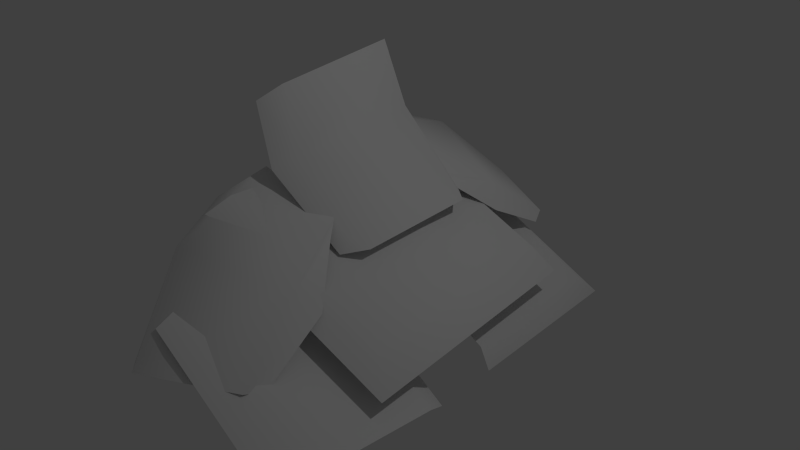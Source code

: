 # Source: ivy2.blend  (saved by Blender 2.70.0; exported with 4.5.12 LTS)
import bpy
from mathutils import Matrix  # noqa: F401  (used for matrix-valued properties, if any)

bpy.ops.wm.read_factory_settings(use_empty=True)
scene = bpy.context.scene
scene.name = 'Scene'

# ---- collections
col_collection_1 = bpy.data.collections.new('Collection 1'); scene.collection.children.link(col_collection_1)

# ---- materials (node trees are filled in below, after node groups)
mat_ivy = bpy.data.materials.new('Ivy')
mat_ivy.alpha_threshold = 0.0
mat_ivy.use_transparent_shadow = False
mat_ivy.roughness = 0.5

# ---- material node trees

# ---- world
world_world = bpy.data.worlds.new('World'); scene.world = world_world
world_world.color = (0.05088, 0.05088, 0.05088)
world_world.use_sun_shadow = False
world_world.sun_shadow_jitter_overblur = 0.0
world_world.cycles.sampling_method = 'MANUAL'
world_world.cycles.sample_map_resolution = 256

# ---- lights
light_lamp = bpy.data.lights.new('Lamp', 'POINT')
light_lamp.transmission_factor = 0.0
light_lamp.cutoff_distance = 30.0
light_lamp.energy = 100.0
light_lamp.shadow_buffer_clip_start = 1.001
light_lamp.shadow_soft_size = 0.1
light_lamp.shadow_maximum_resolution = 0.006
light_lamp.use_absolute_resolution = True
light_lamp.cycles.use_multiple_importance_sampling = False

# ---- meshes
me_ivy2 = bpy.data.meshes.new('ivy2')
me_ivy2.from_pydata([(0.2531, 1.532, 0.985), (0.2531, 0.268, 0.985), (1.529, 0.202, 0.2708), (1.529, 1.532, 0.2708), (1.431, 1.0, 0.7404), (1.466, -0.8647, 0.6865), (0.2036, -0.9512, 1.529), (0.2033, 0.9098, 1.399), (0.4378, -0.4852, 0.9612), (0.3734, -1.494, 1.06), (1.617, -1.637, 0.3033), (1.695, -0.5968, 0.2322), (0.3499, -1.797, 0.9253), (1.51, -1.931, 0.2194), (1.02, 0.6204, 1.167), (0.9848, -0.3976, 1.15), (0.4148, -0.4945, 1.724), (0.3994, 0.6879, 1.751), (0.2227, -0.4287, 2.194), (0.2221, 0.655, 2.251), (0.8427, 0.7979, 1.14), (0.3207, 0.7786, 1.636), (0.1383, 0.7959, 2.11), (0.8504, -0.5664, 1.131), (0.3055, -0.6496, 1.642), (0.1195, -0.588, 2.091), (1.556, 1.127, 0.5278), (1.596, -0.9966, 0.4664), (0.1031, -1.151, 1.403), (0.1594, 1.079, 1.3), (0.4374, 1.6, 0.6999), (1.606, 0.2056, 0.09034), (1.606, 1.726, 0.09034), (0.3029, -0.1355, 0.7726), (1.546, -0.2788, 0.01625), (0.3432, 2.11, 0.7037), (0.9979, 1.759, 0.6387), (0.9022, 1.161, 1.096), (0.1365, 1.497, 1.302), (0.7076, 0.5585, 1.353), (0.1424, 0.648, 1.602), (0.2464, 2.004, 0.704), (0.07477, 1.356, 1.216), (0.07254, 1.052, 1.492), (1.057, 1.607, 0.6051), (1.034, 1.049, 0.9186), (0.7804, 0.6843, 1.238), (0.3586, -2.025, 0.7037), (1.013, -1.674, 0.6387), (0.9176, -1.076, 1.096), (0.152, -1.412, 1.302), (0.7231, -0.4736, 1.353), (0.1579, -0.563, 1.602), (0.2619, -1.919, 0.704), (0.09024, -1.271, 1.216), (0.08801, -0.9667, 1.492), (1.072, -1.522, 0.6051), (1.049, -0.9639, 0.9186), (0.7958, -0.5993, 1.238)], [], [(14, 17, 16, 15), (4, 7, 6, 5), (10, 9, 12, 13), (3, 0, 1, 2), (16, 17, 19, 18), (11, 8, 9, 10), (19, 17, 21, 22), (17, 14, 20, 21), (16, 18, 25, 24), (15, 16, 24, 23), (5, 6, 28, 27), (7, 4, 26, 29), (4, 5, 27, 26), (3, 2, 31, 32), (0, 3, 32, 30), (8, 11, 34, 33), (35, 38, 37, 36), (37, 38, 40, 39), (40, 38, 42, 43), (38, 35, 41, 42), (37, 39, 46, 45), (36, 37, 45, 44), (47, 50, 49, 48), (49, 50, 52, 51), (52, 50, 54, 55), (50, 47, 53, 54), (49, 51, 58, 57), (48, 49, 57, 56)])
me_ivy2.polygons.foreach_set('use_smooth', [True] * 28)
_uv = me_ivy2.uv_layers.new(name='UVMap')
_uv.uv.foreach_set('vector', [0.8546, -0.003414, 0.8522, 0.267, 0.1152, 0.2368, 0.2163, -0.003414, 0.9048, 0.03317, 0.9292, 0.3, 0.06349, 0.3001, 0.1344, 0.0252, 0.2423, -0.0007158, 0.2469, 0.48, 0.01508, 0.4377, 0.06009, 0.004899, 0.8384, 0.8907, 0.01323, 0.9804, 0.01973, 0.5174, 0.8664, 0.3012, 0.1152, 0.2368, 0.8522, 0.267, 0.8559, 0.4341, 0.128, 0.4653, 0.834, 0.007675, 0.6577, 0.422, 0.2469, 0.48, 0.2423, -0.0007158, 0.8559, 0.4341, 0.8522, 0.267, 0.9927, 0.247, 0.991, 0.4069, 0.8522, 0.267, 0.8546, -0.003414, 0.9999, 0.0249, 0.9927, 0.247, 0.1152, 0.2368, 0.128, 0.4653, 0.01894, 0.45, 0.01572, 0.224, 0.2163, -0.003414, 0.1152, 0.2368, 0.01572, 0.224, 0.08907, 0.01418, 0.1344, 0.0252, 0.06349, 0.3001, -0.007727, 0.3026, 0.0749, -0.01128, 0.9292, 0.3, 0.9048, 0.03317, 0.9622, -0.002571, 0.9921, 0.3026, 0.9048, 0.03317, 0.1344, 0.0252, 0.0749, -0.01128, 0.9622, -0.002571, 0.8384, 0.8907, 0.8664, 0.3012, 0.9965, 0.3396, 0.994, 0.9924, 0.01323, 0.9804, 0.8384, 0.8907, 0.994, 0.9924, 0.2391, 1.001, 0.6577, 0.422, 0.834, 0.007675, 0.9636, 0.05795, 0.9887, 0.44, 0.8546, -0.003414, 0.8522, 0.267, 0.1152, 0.2368, 0.2163, -0.003414, 0.1152, 0.2368, 0.8522, 0.267, 0.8559, 0.4341, 0.128, 0.4653, 0.8559, 0.4341, 0.8522, 0.267, 0.9927, 0.247, 0.991, 0.4069, 0.8522, 0.267, 0.8546, -0.003414, 0.9999, 0.0249, 0.9927, 0.247, 0.1152, 0.2368, 0.128, 0.4653, 0.01894, 0.45, 0.01572, 0.224, 0.2163, -0.003414, 0.1152, 0.2368, 0.01572, 0.224, 0.08907, 0.01418, 0.8546, -0.003414, 0.8522, 0.267, 0.1152, 0.2368, 0.2163, -0.003414, 0.1152, 0.2368, 0.8522, 0.267, 0.8559, 0.4341, 0.128, 0.4653, 0.8559, 0.4341, 0.8522, 0.267, 0.9927, 0.247, 0.991, 0.4069, 0.8522, 0.267, 0.8546, -0.003414, 0.9999, 0.0249, 0.9927, 0.247, 0.1152, 0.2368, 0.128, 0.4653, 0.01894, 0.45, 0.01572, 0.224, 0.2163, -0.003414, 0.1152, 0.2368, 0.01572, 0.224, 0.08907, 0.01418])
me_ivy2.materials.append(mat_ivy)
me_ivy2.use_remesh_preserve_volume = False
me_ivy2.use_remesh_preserve_attributes = False
me_ivy2.use_mirror_vertex_groups = False
me_ivy2.update()

# ---- objects
ob_ivy2 = bpy.data.objects.new('Ivy2', me_ivy2)
ob_lamp = bpy.data.objects.new('Lamp', light_lamp)
ob_brickwall = bpy.data.objects.new('BrickWall', None)

# ---- transforms, parenting, visibility, modifiers, constraints
ob_ivy2.location = (0.0, 0.0, 0.0)
ob_ivy2.lock_rotations_4d = False
ob_ivy2.empty_display_type = 'ARROWS'
ob_ivy2.lineart.crease_threshold = 0.0
ob_lamp.location = (4.076, 1.005, 5.904)
ob_lamp.rotation_euler = (0.6503, 0.05522, 1.866)
ob_lamp.lock_rotations_4d = False
ob_lamp.empty_display_type = 'ARROWS'
ob_lamp.color = (0.0, 0.0, 0.0, 0.0)
ob_lamp.lineart.crease_threshold = 0.0
ob_brickwall.location = (0.0, 0.0, 0.0)

# ---- collection membership
col_collection_1.objects.link(ob_ivy2)
col_collection_1.objects.link(ob_lamp)
col_collection_1.objects.link(ob_brickwall)

# ---- scene / render settings (as saved in the file)
scene.frame_start = 1; scene.frame_end = 250; scene.frame_set(1)
scene.render.engine = 'BLENDER_EEVEE_NEXT'
scene.render.resolution_percentage = 50
scene.render.dither_intensity = 0.0
scene.cycles.use_denoising = False
scene.cycles.samples = 10
scene.cycles.sampling_pattern = 'TABULATED_SOBOL'
scene.cycles.light_sampling_threshold = 0.0
scene.cycles.use_adaptive_sampling = False
scene.cycles.use_light_tree = False
scene.cycles.blur_glossy = 0.0
scene.cycles.volume_bounces = 1
scene.cycles.pixel_filter_type = 'GAUSSIAN'
scene.cycles.sample_clamp_indirect = 0.0
scene.view_settings.view_transform = 'Standard'
bpy.context.view_layer.update()

# ---- added for rendering (the .blend has no active camera): camera
cam_auto = bpy.data.cameras.new('AutoCamera')
cam_auto.lens = 50.0
cam_auto.sensor_width = 36.0
cam_auto.clip_end = 1000.0
ob_auto_camera = bpy.data.objects.new('AutoCamera', cam_auto)
scene.collection.objects.link(ob_auto_camera)
ob_auto_camera.location = (5.48457, -5.47821, 4.81419)
ob_auto_camera.rotation_euler = (1.09748, -7.21219e-08, 0.694738)
scene.camera = ob_auto_camera
bpy.context.view_layer.update()
